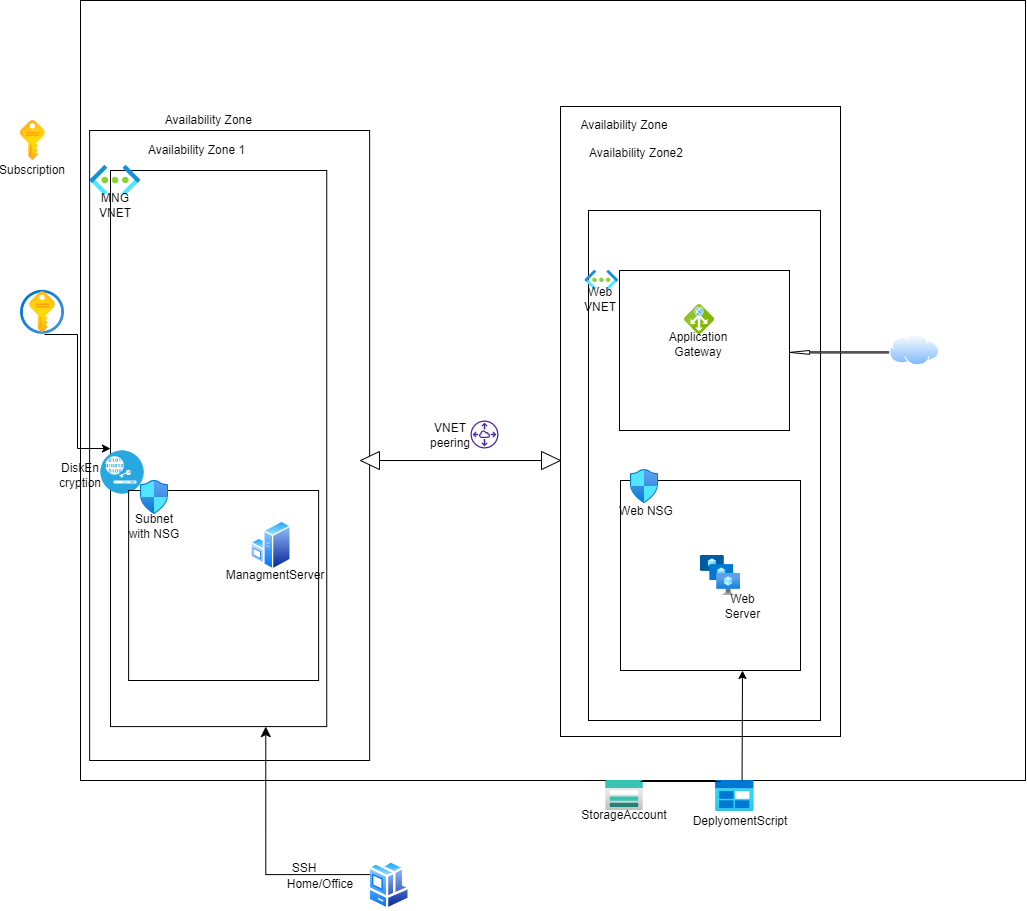

The diagram above was exported from draw.io. Its source (the exported page's mxGraphModel, read from the mxfile embedded in the PNG):
<mxGraphModel dx="1864" dy="1808" grid="1" gridSize="10" guides="1" tooltips="1" connect="1" arrows="1" fold="1" page="1" pageScale="1" pageWidth="850" pageHeight="1100" math="0" shadow="0">
  <root>
    <mxCell id="0" />
    <mxCell id="1" parent="0" />
    <mxCell id="3RM8FkB6DStc9569hNSK-1" value="" style="rounded=0;whiteSpace=wrap;html=1;" parent="1" vertex="1">
      <mxGeometry x="60" y="-60" width="945" height="780" as="geometry" />
    </mxCell>
    <mxCell id="3RM8FkB6DStc9569hNSK-4" value="" style="rounded=0;whiteSpace=wrap;html=1;" parent="1" vertex="1">
      <mxGeometry x="69.13" y="70" width="280" height="630" as="geometry" />
    </mxCell>
    <mxCell id="3RM8FkB6DStc9569hNSK-5" value="" style="rounded=0;whiteSpace=wrap;html=1;" parent="1" vertex="1">
      <mxGeometry x="540" y="46" width="280" height="630" as="geometry" />
    </mxCell>
    <mxCell id="3RM8FkB6DStc9569hNSK-6" value="Availability Zone&amp;nbsp;" style="text;html=1;strokeColor=none;fillColor=none;align=center;verticalAlign=middle;whiteSpace=wrap;rounded=0;" parent="1" vertex="1">
      <mxGeometry x="120" y="50" width="140" height="20" as="geometry" />
    </mxCell>
    <mxCell id="3RM8FkB6DStc9569hNSK-7" value="Availability Zone" style="text;html=1;strokeColor=none;fillColor=none;align=center;verticalAlign=middle;whiteSpace=wrap;rounded=0;" parent="1" vertex="1">
      <mxGeometry x="554" y="55" width="100" height="20" as="geometry" />
    </mxCell>
    <mxCell id="3RM8FkB6DStc9569hNSK-8" value="" style="aspect=fixed;html=1;points=[];align=center;image;fontSize=12;image=img/lib/azure2/general/Subscriptions.svg;" parent="1" vertex="1">
      <mxGeometry y="60" width="24.79" height="40" as="geometry" />
    </mxCell>
    <mxCell id="3RM8FkB6DStc9569hNSK-10" value="" style="rounded=0;whiteSpace=wrap;html=1;" parent="1" vertex="1">
      <mxGeometry x="90" y="110" width="216.25" height="556.09" as="geometry" />
    </mxCell>
    <mxCell id="3RM8FkB6DStc9569hNSK-11" value="Availability Zone 1" style="text;html=1;strokeColor=none;fillColor=none;align=center;verticalAlign=middle;whiteSpace=wrap;rounded=0;" parent="1" vertex="1">
      <mxGeometry x="123" y="85" width="107" height="10" as="geometry" />
    </mxCell>
    <mxCell id="3RM8FkB6DStc9569hNSK-16" value="" style="aspect=fixed;html=1;points=[];align=center;image;fontSize=12;image=img/lib/azure2/networking/Virtual_Networks.svg;" parent="1" vertex="1">
      <mxGeometry x="69.75" y="105" width="50.25" height="30" as="geometry" />
    </mxCell>
    <mxCell id="3RM8FkB6DStc9569hNSK-18" value="" style="aspect=fixed;html=1;points=[];align=center;image;fontSize=12;image=img/lib/azure2/storage/Storage_Accounts.svg;" parent="1" vertex="1">
      <mxGeometry x="585.24" y="720" width="37.5" height="30" as="geometry" />
    </mxCell>
    <mxCell id="DNHhJlkeYZAUZ20Cd0mf-2" style="edgeStyle=orthogonalEdgeStyle;rounded=0;orthogonalLoop=1;jettySize=auto;html=1;entryX=0;entryY=0.5;entryDx=0;entryDy=0;startArrow=none;" edge="1" parent="1" target="3RM8FkB6DStc9569hNSK-10">
      <mxGeometry relative="1" as="geometry">
        <mxPoint x="24" y="274" as="sourcePoint" />
      </mxGeometry>
    </mxCell>
    <mxCell id="3RM8FkB6DStc9569hNSK-20" value="" style="aspect=fixed;html=1;points=[];align=center;image;fontSize=12;image=img/lib/azure2/security/Key_Vaults.svg;" parent="1" vertex="1">
      <mxGeometry y="229.8" width="44" height="44" as="geometry" />
    </mxCell>
    <mxCell id="3RM8FkB6DStc9569hNSK-23" value="StorageAccount" style="text;html=1;strokeColor=none;fillColor=none;align=center;verticalAlign=middle;whiteSpace=wrap;rounded=0;" parent="1" vertex="1">
      <mxGeometry x="574" y="740" width="60" height="30" as="geometry" />
    </mxCell>
    <mxCell id="3RM8FkB6DStc9569hNSK-34" value="" style="aspect=fixed;html=1;points=[];align=center;image;fontSize=12;image=img/lib/azure2/general/Blob_Block.svg;" parent="1" vertex="1">
      <mxGeometry x="695" y="720" width="38.75" height="31" as="geometry" />
    </mxCell>
    <mxCell id="3RM8FkB6DStc9569hNSK-37" value="DeplyomentScript" style="text;html=1;strokeColor=none;fillColor=none;align=center;verticalAlign=middle;whiteSpace=wrap;rounded=0;" parent="1" vertex="1">
      <mxGeometry x="680" y="751" width="80" height="19" as="geometry" />
    </mxCell>
    <mxCell id="3RM8FkB6DStc9569hNSK-49" value="Availability Zone2" style="text;html=1;strokeColor=none;fillColor=none;align=center;verticalAlign=middle;whiteSpace=wrap;rounded=0;" parent="1" vertex="1">
      <mxGeometry x="567.99" y="85" width="96.01" height="15" as="geometry" />
    </mxCell>
    <mxCell id="3RM8FkB6DStc9569hNSK-65" value="VNET peering" style="text;html=1;strokeColor=none;fillColor=none;align=center;verticalAlign=middle;whiteSpace=wrap;rounded=0;" parent="1" vertex="1">
      <mxGeometry x="400" y="360" width="60" height="30" as="geometry" />
    </mxCell>
    <mxCell id="DNHhJlkeYZAUZ20Cd0mf-14" value="" style="fillColor=#28A8E0;verticalLabelPosition=bottom;sketch=0;html=1;strokeColor=#ffffff;verticalAlign=top;align=center;points=[[0.145,0.145,0],[0.5,0,0],[0.855,0.145,0],[1,0.5,0],[0.855,0.855,0],[0.5,1,0],[0.145,0.855,0],[0,0.5,0]];pointerEvents=1;shape=mxgraph.cisco_safe.compositeIcon;bgIcon=ellipse;resIcon=mxgraph.cisco_safe.capability.disk_encryption;" vertex="1" parent="1">
      <mxGeometry x="80" y="390" width="43" height="43" as="geometry" />
    </mxCell>
    <mxCell id="DNHhJlkeYZAUZ20Cd0mf-15" value="DiskEn&lt;br&gt;cryption" style="text;html=1;strokeColor=none;fillColor=none;align=center;verticalAlign=middle;whiteSpace=wrap;rounded=0;" vertex="1" parent="1">
      <mxGeometry x="30.00000000000002" y="400" width="60" height="30" as="geometry" />
    </mxCell>
    <mxCell id="DNHhJlkeYZAUZ20Cd0mf-16" value="Subscription&lt;br&gt;" style="text;html=1;strokeColor=none;fillColor=none;align=center;verticalAlign=middle;whiteSpace=wrap;rounded=0;" vertex="1" parent="1">
      <mxGeometry x="-17.600000000000023" y="95" width="60" height="30" as="geometry" />
    </mxCell>
    <mxCell id="DNHhJlkeYZAUZ20Cd0mf-18" value="" style="endArrow=none;html=1;rounded=0;" edge="1" parent="1">
      <mxGeometry width="50" height="50" relative="1" as="geometry">
        <mxPoint x="620" y="721" as="sourcePoint" />
        <mxPoint x="700" y="721" as="targetPoint" />
      </mxGeometry>
    </mxCell>
    <mxCell id="DNHhJlkeYZAUZ20Cd0mf-20" value="" style="aspect=fixed;perimeter=ellipsePerimeter;html=1;align=center;shadow=0;dashed=0;spacingTop=3;image;image=img/lib/active_directory/workstation_client.svg;" vertex="1" parent="1">
      <mxGeometry x="347.5" y="800" width="42.5" height="50" as="geometry" />
    </mxCell>
    <mxCell id="DNHhJlkeYZAUZ20Cd0mf-22" value="" style="sketch=0;outlineConnect=0;fontColor=#232F3E;gradientColor=none;fillColor=#4D27AA;strokeColor=none;dashed=0;verticalLabelPosition=bottom;verticalAlign=top;align=center;html=1;fontSize=12;fontStyle=0;aspect=fixed;pointerEvents=1;shape=mxgraph.aws4.peering;" vertex="1" parent="1">
      <mxGeometry x="450" y="360" width="28" height="28" as="geometry" />
    </mxCell>
    <mxCell id="DNHhJlkeYZAUZ20Cd0mf-25" value="" style="edgeStyle=segmentEdgeStyle;endArrow=classic;html=1;curved=0;rounded=0;endSize=8;startSize=8;exitX=0;exitY=0.25;exitDx=0;exitDy=0;entryX=0.718;entryY=1;entryDx=0;entryDy=0;entryPerimeter=0;" edge="1" parent="1" source="DNHhJlkeYZAUZ20Cd0mf-20" target="3RM8FkB6DStc9569hNSK-10">
      <mxGeometry width="50" height="50" relative="1" as="geometry">
        <mxPoint x="191" y="708" as="sourcePoint" />
        <mxPoint x="241" y="658" as="targetPoint" />
      </mxGeometry>
    </mxCell>
    <mxCell id="DNHhJlkeYZAUZ20Cd0mf-26" value="Home/Office" style="text;html=1;strokeColor=none;fillColor=none;align=center;verticalAlign=middle;whiteSpace=wrap;rounded=0;" vertex="1" parent="1">
      <mxGeometry x="270" y="809" width="60" height="30" as="geometry" />
    </mxCell>
    <mxCell id="DNHhJlkeYZAUZ20Cd0mf-27" value="SSH" style="text;html=1;strokeColor=none;fillColor=none;align=center;verticalAlign=middle;whiteSpace=wrap;rounded=0;" vertex="1" parent="1">
      <mxGeometry x="253.5" y="803" width="60" height="10" as="geometry" />
    </mxCell>
    <mxCell id="DNHhJlkeYZAUZ20Cd0mf-30" value="" style="whiteSpace=wrap;html=1;aspect=fixed;" vertex="1" parent="1">
      <mxGeometry x="108.13" y="430" width="190" height="190" as="geometry" />
    </mxCell>
    <mxCell id="DNHhJlkeYZAUZ20Cd0mf-31" value="MNG VNET" style="text;html=1;strokeColor=none;fillColor=none;align=center;verticalAlign=middle;whiteSpace=wrap;rounded=0;" vertex="1" parent="1">
      <mxGeometry x="70" y="140" width="50" height="10" as="geometry" />
    </mxCell>
    <mxCell id="lerS1ztMttduAom1K4Fg-2" value="" style="aspect=fixed;perimeter=ellipsePerimeter;html=1;align=center;shadow=0;dashed=0;spacingTop=3;image;image=img/lib/active_directory/windows_server.svg;" parent="1" vertex="1">
      <mxGeometry x="230" y="460" width="41" height="50" as="geometry" />
    </mxCell>
    <mxCell id="3RM8FkB6DStc9569hNSK-59" value="ManagmentServer" style="text;html=1;strokeColor=none;fillColor=none;align=center;verticalAlign=middle;whiteSpace=wrap;rounded=0;" parent="1" vertex="1">
      <mxGeometry x="230" y="500" width="50" height="30" as="geometry" />
    </mxCell>
    <mxCell id="3RM8FkB6DStc9569hNSK-15" value="" style="aspect=fixed;html=1;points=[];align=center;image;fontSize=12;image=img/lib/azure2/networking/Network_Security_Groups.svg;" parent="1" vertex="1">
      <mxGeometry x="120" y="420" width="28" height="34" as="geometry" />
    </mxCell>
    <mxCell id="3RM8FkB6DStc9569hNSK-21" value="Subnet with NSG" style="text;html=1;strokeColor=none;fillColor=none;align=center;verticalAlign=middle;whiteSpace=wrap;rounded=0;" parent="1" vertex="1">
      <mxGeometry x="104" y="460" width="60" height="12" as="geometry" />
    </mxCell>
    <mxCell id="DNHhJlkeYZAUZ20Cd0mf-33" value="" style="html=1;shadow=0;dashed=0;align=center;verticalAlign=middle;shape=mxgraph.arrows2.twoWayArrow;dy=1;dx=19;" vertex="1" parent="1">
      <mxGeometry x="340" y="391" width="200" height="18.05" as="geometry" />
    </mxCell>
    <mxCell id="DNHhJlkeYZAUZ20Cd0mf-36" value="" style="rounded=0;whiteSpace=wrap;html=1;" vertex="1" parent="1">
      <mxGeometry x="567.99" y="150" width="232.01" height="510" as="geometry" />
    </mxCell>
    <mxCell id="DNHhJlkeYZAUZ20Cd0mf-37" value="" style="rounded=0;whiteSpace=wrap;html=1;" vertex="1" parent="1">
      <mxGeometry x="598.99" y="210" width="170" height="160" as="geometry" />
    </mxCell>
    <mxCell id="DNHhJlkeYZAUZ20Cd0mf-38" value="" style="rounded=0;whiteSpace=wrap;html=1;" vertex="1" parent="1">
      <mxGeometry x="600" y="420" width="180" height="190" as="geometry" />
    </mxCell>
    <mxCell id="DNHhJlkeYZAUZ20Cd0mf-21" value="" style="aspect=fixed;html=1;points=[];align=center;image;fontSize=12;image=img/lib/azure2/compute/VM_Scale_Sets.svg;" vertex="1" parent="1">
      <mxGeometry x="680" y="495" width="40" height="40" as="geometry" />
    </mxCell>
    <mxCell id="3RM8FkB6DStc9569hNSK-55" value="Web Server" style="text;html=1;strokeColor=none;fillColor=none;align=center;verticalAlign=middle;whiteSpace=wrap;rounded=0;" parent="1" vertex="1">
      <mxGeometry x="695" y="535" width="55" height="22" as="geometry" />
    </mxCell>
    <mxCell id="3RM8FkB6DStc9569hNSK-50" value="" style="aspect=fixed;html=1;points=[];align=center;image;fontSize=12;image=img/lib/azure2/networking/Network_Security_Groups.svg;" parent="1" vertex="1">
      <mxGeometry x="610" y="409.05" width="28" height="34" as="geometry" />
    </mxCell>
    <mxCell id="3RM8FkB6DStc9569hNSK-54" value="Web NSG" style="text;html=1;strokeColor=none;fillColor=none;align=center;verticalAlign=middle;whiteSpace=wrap;rounded=0;" parent="1" vertex="1">
      <mxGeometry x="597.99" y="443.05" width="56.01" height="16" as="geometry" />
    </mxCell>
    <mxCell id="3RM8FkB6DStc9569hNSK-76" value="" style="aspect=fixed;html=1;points=[];align=center;image;fontSize=12;image=img/lib/azure2/networking/Virtual_Networks.svg;strokeColor=#666666;" parent="1" vertex="1">
      <mxGeometry x="564.49" y="209.8" width="33.5" height="20" as="geometry" />
    </mxCell>
    <mxCell id="DNHhJlkeYZAUZ20Cd0mf-40" value="Web VNET" style="text;html=1;strokeColor=none;fillColor=none;align=center;verticalAlign=middle;whiteSpace=wrap;rounded=0;" vertex="1" parent="1">
      <mxGeometry x="550" y="233.8" width="60" height="10.2" as="geometry" />
    </mxCell>
    <mxCell id="DNHhJlkeYZAUZ20Cd0mf-41" value="" style="sketch=0;aspect=fixed;html=1;points=[];align=center;image;fontSize=12;image=img/lib/mscae/Application_Gateway.svg;" vertex="1" parent="1">
      <mxGeometry x="664" y="244" width="30" height="30" as="geometry" />
    </mxCell>
    <mxCell id="lerS1ztMttduAom1K4Fg-5" value="Application Gateway" style="text;html=1;strokeColor=none;fillColor=none;align=center;verticalAlign=middle;whiteSpace=wrap;rounded=0;" parent="1" vertex="1">
      <mxGeometry x="634" y="273.8" width="88.44" height="20" as="geometry" />
    </mxCell>
    <mxCell id="DNHhJlkeYZAUZ20Cd0mf-19" value="" style="endArrow=classic;html=1;rounded=0;" edge="1" parent="1">
      <mxGeometry width="50" height="50" relative="1" as="geometry">
        <mxPoint x="721.56" y="720" as="sourcePoint" />
        <mxPoint x="722" y="610" as="targetPoint" />
      </mxGeometry>
    </mxCell>
    <mxCell id="DNHhJlkeYZAUZ20Cd0mf-42" value="" style="endArrow=classic;html=1;rounded=0;" edge="1" parent="1" target="DNHhJlkeYZAUZ20Cd0mf-37">
      <mxGeometry width="50" height="50" relative="1" as="geometry">
        <mxPoint x="768.99" y="343.8" as="sourcePoint" />
        <mxPoint x="818.99" y="293.8" as="targetPoint" />
      </mxGeometry>
    </mxCell>
    <mxCell id="DNHhJlkeYZAUZ20Cd0mf-43" value="" style="shape=singleArrow;direction=west;whiteSpace=wrap;html=1;" vertex="1" parent="1">
      <mxGeometry x="768.99" y="290" width="100" height="3.8" as="geometry" />
    </mxCell>
    <mxCell id="DNHhJlkeYZAUZ20Cd0mf-45" value="" style="aspect=fixed;perimeter=ellipsePerimeter;html=1;align=center;shadow=0;dashed=0;spacingTop=3;image;image=img/lib/active_directory/internet_cloud.svg;" vertex="1" parent="1">
      <mxGeometry x="868.99" y="273.8" width="50" height="31.5" as="geometry" />
    </mxCell>
  </root>
</mxGraphModel>